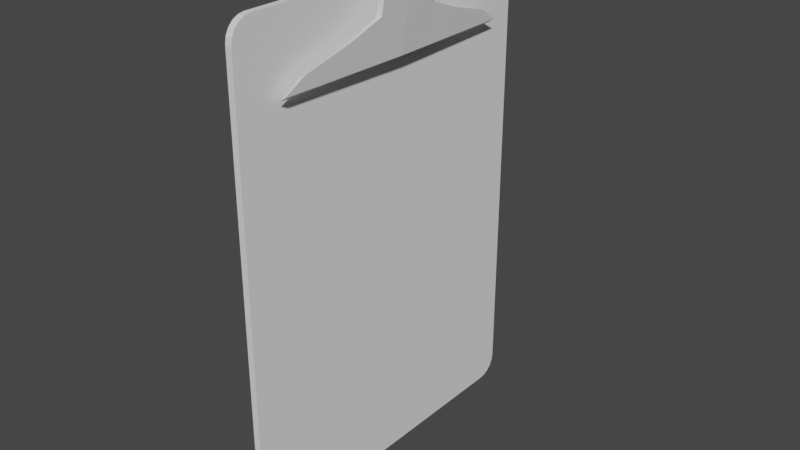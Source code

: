 # Source: Clipboard.blend  (saved by Blender 2.82.7; exported with 4.5.12 LTS)
import bpy
from mathutils import Matrix  # noqa: F401  (used for matrix-valued properties, if any)

bpy.ops.wm.read_factory_settings(use_empty=True)
scene = bpy.context.scene
scene.name = 'Scene'

# ---- collections
col_collection = bpy.data.collections.new('Collection'); scene.collection.children.link(col_collection)

# ---- world
world_world = bpy.data.worlds.new('World'); scene.world = world_world
world_world.use_nodes = True; world_world.node_tree.nodes.clear()
_N = world_world.node_tree.nodes; _L = world_world.node_tree.links
n0 = _N.new('ShaderNodeOutputWorld'); n0.name = 'World Output'; n0.location = (300, 300)
n1 = _N.new('ShaderNodeBackground'); n1.name = 'Background'; n1.location = (10, 300)
n1.inputs[0].default_value = (0.05088, 0.05088, 0.05088, 1.0)
_L.new(n1.outputs[0], n0.inputs[0])
n0.is_active_output = True
world_world.color = (0.05088, 0.05088, 0.05088)
world_world.use_sun_shadow = False
world_world.sun_shadow_jitter_overblur = 0.0

# ---- meshes
me_cube_001 = bpy.data.meshes.new('Cube.001')
me_cube_001.from_pydata([(-0.06574, 0.0, -5.75), (0.08332, 0.0, -5.75), (-0.06574, 4.008, -5.272), (-0.06574, 3.53, -5.75), (-0.06574, 3.984, -5.419), (-0.06574, 3.916, -5.553), (-0.06574, 3.811, -5.658), (-0.06574, 3.677, -5.726), (-0.06574, 3.53, 5.341), (-0.06574, 4.008, 4.863), (-0.06574, 3.677, 5.318), (-0.06574, 3.811, 5.25), (-0.06574, 3.916, 5.144), (-0.06574, 3.984, 5.011), (0.08332, 3.53, -5.75), (0.08332, 4.008, -5.272), (0.08332, 3.677, -5.726), (0.08332, 3.811, -5.658), (0.08332, 3.916, -5.553), (0.08332, 3.984, -5.419), (0.08332, 4.008, 4.863), (0.08332, 3.53, 5.341), (0.08332, 3.984, 5.011), (0.08332, 3.916, 5.144), (0.08332, 3.811, 5.25), (0.08332, 3.677, 5.318), (-0.06574, 0.7059, 5.341), (-0.06574, 1.412, 5.341), (-0.06574, 2.118, 5.341), (-0.06574, 2.824, 5.341), (0.08332, 0.7059, 5.341), (0.08332, 1.412, 5.341), (0.08332, 2.118, 5.341), (0.08332, 2.824, 5.341), (-0.06574, 0.7059, -5.75), (-0.06574, 1.412, -5.75), (-0.06574, 2.118, -5.75), (-0.06574, 2.824, -5.75), (0.08332, 2.824, -5.75), (0.08332, 2.118, -5.75), (0.08332, 1.412, -5.75), (0.08332, 0.7059, -5.75), (-0.06574, 0.0, 5.919), (0.08332, 0.0, 5.919), (-0.06574, 0.0, 5.688), (-0.06574, 0.0, 5.803), (-0.06574, 0.7059, 5.457), (0.08273, 0.7059, 5.457), (0.08332, 0.0, 5.803), (0.08332, 0.0, 5.688), (0.6778, 0.7059, 5.456), (0.511, 0.7059, 5.457), (0.5088, 0.7059, 5.342), (0.4046, -0.00297, 3.759), (0.3423, 3.108, 3.759), (0.2105, -0.005802, 3.659), (0.2008, 3.105, 3.659), (0.7745, 0.0, 5.919), (0.6011, 0.0, 5.923), (0.4304, 0.7052, 5.006), (0.3848, 0.7167, 4.669), (0.3232, 1.523, 4.333), (0.2558, 2.626, 3.996), (0.3084, -0.004344, 3.996), (0.3537, -0.002886, 4.333), (0.3867, -0.001428, 4.669), (0.4316, 3.052e-05, 5.007), (0.5846, -0.001098, 5.022), (0.5396, -0.003761, 4.707), (0.4946, -6.831e-05, 4.391), (0.4496, -0.001519, 4.075), (0.397, 2.628, 4.075), (0.4641, 1.526, 4.391), (0.5253, 0.7195, 4.707), (0.5705, 0.708, 5.022), (0.6778, 0.7059, 5.456), (0.7745, 0.0, 5.919), (0.6966, 0.6427, 5.546), (0.7148, 0.5657, 5.633), (0.7315, 0.4777, 5.713), (0.7462, 0.3823, 5.784), (0.7582, 0.283, 5.841), (0.7672, 0.1836, 5.884), (0.7727, 0.08809, 5.911), (0.6011, 0.0, 5.923), (0.511, 0.7059, 5.457), (0.5993, 0.08809, 5.914), (0.5942, 0.1836, 5.887), (0.5859, 0.283, 5.844), (0.5747, 0.3823, 5.786), (0.5611, 0.4777, 5.716), (0.5455, 0.5657, 5.635), (0.5286, 0.6427, 5.548), (-0.06574, 0.0, 5.919), (-0.06574, 0.7059, 5.457), (-0.06574, 0.08843, 5.91), (-0.06574, 0.1842, 5.884), (-0.06574, 0.2837, 5.841), (-0.06574, 0.3831, 5.784), (-0.06574, 0.4785, 5.714), (-0.06574, 0.5663, 5.634), (-0.06574, 0.6431, 5.547), (0.08332, 0.7059, 5.457), (0.08332, 0.0, 5.919), (0.08332, 0.6431, 5.547), (0.08332, 0.5663, 5.634), (0.08332, 0.4785, 5.714), (0.08332, 0.3831, 5.784), (0.08332, 0.2837, 5.841), (0.08332, 0.1842, 5.884), (0.08332, 0.08843, 5.91), (0.08332, 0.6913, 5.457), (0.511, 0.6913, 5.457), (0.08332, 0.6913, 5.341), (0.5089, 0.691, 5.32), (0.08332, 0.6177, 5.457), (0.2806, 0.7059, 5.393), (0.2963, 0.7059, 5.4), (0.2965, 0.6913, 5.4), (0.279, 0.691, 5.393), (0.7209, 0.0, 5.663), (0.6395, -0.0001568, 5.292), (0.6778, 0.175, 5.456), (0.6898, 0.1736, 5.514), (0.6971, 0.163, 5.549), (0.7038, 0.1458, 5.581), (0.7097, 0.1226, 5.609), (0.7146, 0.09442, 5.632), (0.7182, 0.06224, 5.649), (0.7204, 0.02733, 5.66), (0.6822, 0.1771, 5.477), (0.6395, 0.02733, 5.295), (0.6409, 0.06224, 5.305), (0.645, 0.09442, 5.323), (0.6506, 0.1226, 5.346), (0.6575, 0.1458, 5.374), (0.6655, 0.163, 5.406), (0.6741, 0.1736, 5.441), (0.08332, 0.0, 5.663), (0.5064, 0.1176, 5.342), (0.08332, 0.1751, 5.457), (0.08332, 0.1751, 5.457), (-0.06574, 0.1171, 5.341), (0.5508, 0.0, 5.663), (0.511, 0.1751, 5.457), (-0.06574, 0.0, 5.663), (-0.06574, 0.1751, 5.457), (0.4949, 4.516e-06, 5.292), (-0.06574, 0.0, 5.292), (0.08332, 0.0, 5.292), (0.511, 0.1751, 5.457), (-0.06574, 0.1458, 5.374), (-0.06574, 0.163, 5.406), (-0.06574, 0.1736, 5.441), (0.08332, 0.02733, 5.295), (0.08332, 0.06224, 5.305), (0.08332, 0.09442, 5.323), (0.08332, 0.1226, 5.346), (0.08332, 0.1458, 5.374), (0.08332, 0.163, 5.406), (0.08332, 0.1736, 5.441), (-0.06574, 0.02733, 5.295), (-0.06574, 0.06224, 5.305), (-0.06574, 0.09442, 5.323), (0.5073, 0.1458, 5.374), (0.5088, 0.163, 5.406), (0.5103, 0.1736, 5.441), (0.08332, 0.1736, 5.514), (0.08332, 0.163, 5.549), (0.08332, 0.1458, 5.581), (0.08332, 0.1226, 5.609), (0.08332, 0.09442, 5.632), (0.08332, 0.06224, 5.649), (0.08332, 0.02733, 5.66), (0.08332, 0.1771, 5.477), (0.4954, 0.02733, 5.295), (0.4977, 0.06224, 5.305), (0.5018, 0.09442, 5.323), (0.522, 0.1736, 5.514), (0.5287, 0.163, 5.549), (0.5349, 0.1458, 5.581), (0.5404, 0.1226, 5.609), (0.5449, 0.09442, 5.632), (0.5482, 0.06224, 5.649), (0.5502, 0.02733, 5.66), (0.5149, 0.1771, 5.477), (-0.06574, 0.1736, 5.514), (-0.06574, 0.163, 5.549), (-0.06574, 0.1458, 5.581), (-0.06574, 0.1226, 5.609), (-0.06574, 0.09442, 5.632), (-0.06574, 0.06224, 5.649), (-0.06574, 0.02733, 5.66), (-0.06574, 0.1771, 5.477)], [], [(0, 148, 161, 162, 163, 142, 26, 27, 28, 29, 8, 9, 2, 3, 37, 36, 35, 34), (14, 3, 7, 16), (16, 7, 6, 17), (17, 6, 5, 18), (18, 5, 4, 19), (19, 4, 2, 15), (8, 21, 25, 10), (10, 25, 24, 11), (11, 24, 23, 12), (12, 23, 22, 13), (13, 22, 20, 9), (2, 9, 20, 15), (21, 8, 29, 33), (33, 29, 28, 32), (32, 28, 27, 31), (31, 27, 26, 30), (21, 20, 22, 23, 24, 25), (15, 14, 16, 17, 18, 19), (3, 2, 4, 5, 6, 7), (9, 8, 10, 11, 12, 13), (3, 14, 38, 37), (37, 38, 39, 36), (36, 39, 40, 35), (35, 40, 41, 34), (94, 102, 47, 46), (45, 48, 43, 42), (44, 49, 48, 45), (30, 26, 46, 47), (102, 104, 105, 106, 107, 108, 109, 110, 103, 43, 48, 49, 138, 173, 172, 171, 170, 169, 168, 167, 174, 140, 111, 47), (26, 142, 151, 152, 153, 146, 46), (103, 93, 42, 43), (50, 74, 59, 52, 51), (51, 112, 144, 185, 178, 179, 180, 181, 182, 183, 184, 143, 58, 84, 86, 87, 88, 89, 90, 91, 92, 85), (63, 62, 56, 55), (51, 52, 139, 164, 165, 166, 150), (115, 113, 30, 47), (116, 117, 51, 52), (55, 56, 54, 53), (71, 70, 53, 54), (62, 71, 54, 56), (70, 63, 55, 53), (50, 51, 85, 75), (67, 66, 65, 68), (68, 65, 64, 69), (69, 64, 63, 70), (59, 74, 73, 60), (60, 73, 72, 61), (61, 72, 71, 62), (74, 67, 68, 73), (73, 68, 69, 72), (72, 69, 70, 71), (66, 59, 60, 65), (65, 60, 61, 64), (64, 61, 62, 63), (84, 76, 83, 86), (86, 83, 82, 87), (87, 82, 81, 88), (88, 81, 80, 89), (89, 80, 79, 90), (90, 79, 78, 91), (91, 78, 77, 92), (92, 77, 75, 85), (84, 58, 57, 76), (93, 103, 110, 95), (95, 110, 109, 96), (96, 109, 108, 97), (97, 108, 107, 98), (98, 107, 106, 99), (99, 106, 105, 100), (100, 105, 104, 101), (101, 104, 102, 94), (117, 118, 112, 51), (116, 52, 114, 119), (119, 114, 112, 118), (41, 1, 0, 34), (141, 160, 159, 158, 157, 156, 155, 154, 149, 1, 41, 40, 39, 38, 14, 15, 20, 21, 33, 32, 31, 30, 113, 115), (113, 119, 118, 111), (30, 116, 119, 113), (47, 111, 118, 117), (30, 47, 117, 116), (120, 129, 128, 127, 126, 125, 124, 123, 130, 122, 50, 75, 77, 78, 79, 80, 81, 82, 83, 76, 57), (122, 137, 136, 135, 134, 133, 132, 131, 121, 67, 74, 50), (147, 175, 176, 177, 139, 52, 59, 66), (145, 138, 49, 44), (146, 193, 186, 187, 188, 189, 190, 191, 192, 145, 44, 45, 42, 93, 95, 96, 97, 98, 99, 100, 101, 94, 46), (121, 147, 66, 67), (175, 147, 121, 131), (176, 175, 131, 132), (133, 177, 176, 132), (134, 139, 177, 133), (135, 164, 139, 134), (136, 165, 164, 135), (137, 166, 165, 136), (122, 150, 166, 137), (130, 185, 144, 122), (123, 178, 185, 130), (124, 179, 178, 123), (125, 180, 179, 124), (126, 181, 180, 125), (127, 182, 181, 126), (128, 183, 182, 127), (129, 184, 183, 128), (120, 143, 184, 129), (154, 161, 148, 149), (155, 162, 161, 154), (156, 163, 162, 155), (157, 142, 163, 156), (151, 142, 157, 158), (152, 151, 158, 159), (160, 153, 152, 159), (141, 146, 153, 160), (174, 193, 146, 140), (167, 186, 193, 174), (168, 187, 186, 167), (169, 188, 187, 168), (170, 189, 188, 169), (171, 190, 189, 170), (172, 191, 190, 171), (173, 192, 191, 172), (138, 145, 192, 173)])
_uv = me_cube_001.uv_layers.new(name='UVMap')
_uv.uv.foreach_set('vector', [0.3872, 0.0, 0.3872, 0.9463, 0.3846, 0.9465, 0.3812, 0.9474, 0.3781, 0.9489, 0.3759, 0.9505, 0.319, 0.9505, 0.2508, 0.9505, 0.1826, 0.9506, 0.1144, 0.9506, 0.04617, 0.9506, 9.215e-08, 0.9096, 0.0, 0.04106, 0.04617, 9.538e-05, 0.1144, 7.63e-05, 0.1826, 5.723e-05, 0.2508, 3.815e-05, 0.319, 1.912e-05, 0.9645, 0.2914, 0.9501, 0.2915, 0.9502, 0.279, 0.9646, 0.2789, 0.9646, 0.2789, 0.9502, 0.279, 0.9505, 0.268, 0.9649, 0.2679, 0.9856, 7.384e-07, 1.0, 0.0, 1.0, 0.009056, 0.9856, 0.009056, 0.9856, 0.009056, 1.0, 0.009056, 0.9999, 0.02049, 0.9855, 0.02049, 0.9855, 0.02049, 0.9999, 0.02049, 0.9999, 0.03319, 0.9855, 0.03319, 0.8799, 0.5702, 0.8655, 0.5702, 0.8656, 0.5573, 0.88, 0.5573, 0.88, 0.5573, 0.8656, 0.5573, 0.8657, 0.5454, 0.8801, 0.5454, 0.8801, 0.5454, 0.8657, 0.5454, 0.866, 0.5356, 0.8804, 0.5356, 1.0, 0.9293, 0.9856, 0.9293, 0.9856, 0.9178, 1.0, 0.9178, 1.0, 0.9178, 0.9856, 0.9178, 0.9856, 0.9051, 1.0, 0.9051, 0.9999, 0.03319, 1.0, 0.9051, 0.9856, 0.9051, 0.9855, 0.03319, 0.8655, 0.5702, 0.8799, 0.5702, 0.88, 0.6307, 0.8657, 0.6307, 0.8657, 0.6307, 0.88, 0.6307, 0.8802, 0.6912, 0.8658, 0.6912, 0.8658, 0.6912, 0.8802, 0.6912, 0.8803, 0.7517, 0.8659, 0.7517, 0.8659, 0.7517, 0.8803, 0.7517, 0.8804, 0.8122, 0.866, 0.8122, 0.7283, 0.9505, 0.7744, 0.9096, 0.7722, 0.9222, 0.7656, 0.9336, 0.7554, 0.9427, 0.7425, 0.9485, 0.7744, 0.04121, 0.7283, 0.0002322, 0.7425, 0.002246, 0.7554, 0.00807, 0.7656, 0.01714, 0.7722, 0.02855, 0.04617, 9.538e-05, 0.0, 0.04106, 0.00226, 0.02841, 0.008819, 0.01699, 0.01903, 0.007925, 0.03191, 0.002104, 9.215e-08, 0.9096, 0.04617, 0.9506, 0.03191, 0.9486, 0.01903, 0.9428, 0.008819, 0.9337, 0.00226, 0.9223, 0.9501, 0.2915, 0.9645, 0.2914, 0.9645, 0.352, 0.9502, 0.352, 0.9502, 0.352, 0.9645, 0.352, 0.9646, 0.4125, 0.9502, 0.4126, 0.9502, 0.4126, 0.9646, 0.4125, 0.9647, 0.4731, 0.9503, 0.4731, 0.9503, 0.4731, 0.9647, 0.4731, 0.9648, 0.5336, 0.9504, 0.5337, 0.0, 0.0, 0.0, 0.0, 0.0, 0.0, 0.0, 0.0, 0.8484, 0.703, 0.8628, 0.703, 0.8628, 0.713, 0.8484, 0.713, 0.8484, 0.6931, 0.8628, 0.6931, 0.8628, 0.703, 0.8484, 0.703, 0.8511, 0.5934, 0.8655, 0.5934, 0.8655, 0.6033, 0.8512, 0.6033, 0.824, 0.6763, 0.8274, 0.6852, 0.8297, 0.6949, 0.8309, 0.7051, 0.8309, 0.7152, 0.8297, 0.725, 0.8274, 0.7341, 0.824, 0.7421, 0.8196, 0.7487, 0.8196, 0.7487, 0.8106, 0.7428, 0.8016, 0.737, 0.7997, 0.7357, 0.801, 0.7337, 0.8022, 0.7307, 0.8027, 0.7276, 0.8025, 0.7245, 0.8016, 0.7215, 0.8001, 0.7186, 0.798, 0.7161, 0.7954, 0.7141, 0.7937, 0.7132, 0.8231, 0.6773, 0.824, 0.6763, 0.319, 0.9505, 0.3759, 0.9505, 0.3731, 0.9533, 0.3715, 0.9561, 0.3705, 0.9591, 0.3703, 0.9604, 0.319, 0.9604, 0.0, 0.0, 0.0, 0.0, 0.0, 0.0, 0.0, 0.0, 0.7937, 0.6032, 0.8041, 0.5659, 0.8176, 0.5645, 0.81, 0.5934, 0.8098, 0.6033, 0.8244, 0.6763, 0.8236, 0.6753, 0.7937, 0.6397, 0.7954, 0.6388, 0.798, 0.6367, 0.8001, 0.6341, 0.8017, 0.6313, 0.8025, 0.6282, 0.8027, 0.625, 0.8022, 0.6219, 0.801, 0.619, 0.7996, 0.6169, 0.82, 0.6033, 0.82, 0.6033, 0.8244, 0.6099, 0.8279, 0.6178, 0.8303, 0.6269, 0.8315, 0.6368, 0.8315, 0.6471, 0.8303, 0.6573, 0.8279, 0.6672, 0.8244, 0.6763, 0.9168, 0.5355, 0.9172, 0.3092, 0.9501, 0.2679, 0.9501, 0.5356, 0.7744, 0.4744, 0.7856, 0.4744, 0.7856, 0.525, 0.7825, 0.5226, 0.7794, 0.5211, 0.776, 0.5202, 0.7745, 0.5201, 0.4469, 0.9602, 0.454, 0.9503, 0.4554, 0.9503, 0.4554, 0.9602, 0.8321, 0.5978, 0.8305, 0.5985, 0.8098, 0.6033, 0.81, 0.5934, 0.7937, 0.536, 0.7937, 0.8028, 0.7795, 0.8024, 0.7744, 0.5356, 0.9547, 0.2266, 0.9547, 0.0003155, 0.9855, 0.0002521, 0.9855, 0.2679, 0.8942, 0.5795, 0.8804, 0.5808, 0.8824, 0.5371, 0.8962, 0.5356, 0.8321, 0.7093, 0.8443, 0.718, 0.8484, 0.748, 0.8315, 0.7367, 0.0, 0.0, 0.0, 0.0, 0.0, 0.0, 0.0, 0.0, 0.834, 0.627, 0.8484, 0.6304, 0.8474, 0.6597, 0.8334, 0.6544, 0.8334, 0.6544, 0.8474, 0.6597, 0.8453, 0.6888, 0.8328, 0.6819, 0.8328, 0.6819, 0.8453, 0.6888, 0.8443, 0.718, 0.8321, 0.7093, 0.8176, 0.5645, 0.8041, 0.5659, 0.8085, 0.5388, 0.822, 0.5356, 0.8962, 0.7485, 0.8826, 0.7496, 0.8825, 0.6779, 0.8962, 0.6767, 0.8962, 0.6767, 0.8825, 0.6779, 0.8804, 0.5808, 0.8942, 0.5795, 0.8624, 0.06118, 0.8624, 0.0001678, 0.8932, 0.0, 0.8932, 0.06223, 0.8932, 0.06223, 0.8932, 0.0, 0.924, 0.000379, 0.924, 0.1316, 0.924, 0.1316, 0.924, 0.000379, 0.9547, 0.0003155, 0.9547, 0.2266, 0.8184, 0.5351, 0.8185, 0.4745, 0.8513, 0.4735, 0.8513, 0.5352, 0.8513, 0.5352, 0.8513, 0.4735, 0.8843, 0.4041, 0.884, 0.5354, 0.884, 0.5354, 0.8843, 0.4041, 0.9172, 0.3092, 0.9168, 0.5355, 0.8494, 0.7989, 0.8327, 0.8004, 0.832, 0.7928, 0.8486, 0.7913, 0.8486, 0.7913, 0.832, 0.7928, 0.8316, 0.7844, 0.8482, 0.7829, 0.8482, 0.7829, 0.8316, 0.7844, 0.8315, 0.7756, 0.848, 0.774, 0.848, 0.774, 0.8315, 0.7756, 0.8317, 0.7665, 0.8482, 0.765, 0.8482, 0.765, 0.8317, 0.7665, 0.8322, 0.7577, 0.8486, 0.7562, 0.8486, 0.7562, 0.8322, 0.7577, 0.8331, 0.7495, 0.8494, 0.748, 0.8098, 0.7643, 0.7937, 0.7669, 0.7938, 0.7592, 0.8098, 0.7566, 0.8098, 0.7566, 0.7938, 0.7592, 0.7939, 0.7512, 0.8098, 0.7487, 0.0, 0.0, 0.0, 0.0, 0.0, 0.0, 0.0, 0.0, 0.863, 0.654, 0.8486, 0.6541, 0.8485, 0.6465, 0.8629, 0.6464, 0.8629, 0.6464, 0.8485, 0.6465, 0.8484, 0.6381, 0.8628, 0.6379, 0.8628, 0.6379, 0.8484, 0.6381, 0.8484, 0.6293, 0.8628, 0.6291, 0.8628, 0.6291, 0.8484, 0.6293, 0.8484, 0.6203, 0.8628, 0.6202, 0.8628, 0.6202, 0.8484, 0.6203, 0.8485, 0.6116, 0.8629, 0.6115, 0.8629, 0.6115, 0.8485, 0.6116, 0.8486, 0.6035, 0.863, 0.6033, 0.8484, 0.713, 0.8628, 0.713, 0.8628, 0.7205, 0.8484, 0.7205, 0.8484, 0.7205, 0.8628, 0.7205, 0.8628, 0.7283, 0.8484, 0.7283, 0.8628, 0.6944, 0.8642, 0.6944, 0.8647, 0.713, 0.8633, 0.713, 0.8644, 0.6205, 0.8648, 0.6399, 0.8635, 0.6398, 0.863, 0.6204, 0.8549, 0.6711, 0.8617, 0.6909, 0.8484, 0.6909, 0.8543, 0.6726, 0.9648, 0.5336, 0.9649, 0.5942, 0.9505, 0.5942, 0.9504, 0.5337, 0.4041, 0.9602, 0.404, 0.9588, 0.403, 0.9558, 0.4013, 0.9531, 0.3991, 0.9506, 0.3963, 0.9487, 0.3932, 0.9472, 0.3899, 0.9463, 0.3872, 0.946, 0.3872, 0.0, 0.4554, 4.644e-05, 0.5236, 9.287e-05, 0.5918, 0.0001394, 0.6601, 0.0001857, 0.7283, 0.0002322, 0.7744, 0.04121, 0.7744, 0.9096, 0.7283, 0.9505, 0.6601, 0.9504, 0.5918, 0.9504, 0.5236, 0.9503, 0.4554, 0.9503, 0.454, 0.9503, 0.4469, 0.9602, 0.8603, 0.6543, 0.8549, 0.6711, 0.8543, 0.6726, 0.8491, 0.6541, 0.8648, 0.6034, 0.8644, 0.6205, 0.863, 0.6204, 0.8634, 0.6033, 0.8633, 0.6762, 0.8647, 0.6762, 0.8642, 0.6944, 0.8628, 0.6944, 0.8511, 0.5934, 0.8512, 0.6033, 0.8305, 0.5985, 0.8321, 0.5978, 0.7996, 0.0001047, 0.7999, 0.002457, 0.8009, 0.005463, 0.8026, 0.008235, 0.8049, 0.01067, 0.8076, 0.01266, 0.8108, 0.01415, 0.8142, 0.01507, 0.8177, 0.01539, 0.8199, 0.01521, 0.8198, 0.06088, 0.8198, 0.06088, 0.8109, 0.05543, 0.8024, 0.04878, 0.7946, 0.04119, 0.7877, 0.03296, 0.782, 0.0244, 0.7779, 0.01585, 0.7753, 0.007622, 0.7744, 4.234e-05, 0.7744, 4.234e-05, 0.8199, 0.01521, 0.8213, 0.01509, 0.8248, 0.01419, 0.8279, 0.01272, 0.8307, 0.01073, 0.833, 0.008314, 0.8347, 0.00555, 0.8357, 0.002549, 0.836, 0.0001843, 0.8624, 0.0001678, 0.8624, 0.06118, 0.8198, 0.06088, 0.7905, 0.5352, 0.7902, 0.5328, 0.7892, 0.5298, 0.7875, 0.527, 0.7856, 0.525, 0.7856, 0.4744, 0.8185, 0.4745, 0.8184, 0.5351, 0.8484, 0.6909, 0.8628, 0.6909, 0.8628, 0.6931, 0.8484, 0.6931, 0.3703, 0.9604, 0.3701, 0.9622, 0.3705, 0.9653, 0.3715, 0.9683, 0.3731, 0.971, 0.3754, 0.9734, 0.3781, 0.9754, 0.3812, 0.9769, 0.3846, 0.9778, 0.3872, 0.978, 0.3872, 0.9802, 0.3872, 0.9901, 0.3872, 1.0, 0.3872, 1.0, 0.3787, 0.9992, 0.3694, 0.997, 0.3598, 0.9933, 0.3502, 0.9884, 0.341, 0.9824, 0.3325, 0.9756, 0.3251, 0.9681, 0.319, 0.9604, 0.319, 0.9604, 0.833, 0.6033, 0.8468, 0.6054, 0.8484, 0.6304, 0.834, 0.627, 0.8024, 0.7669, 0.8051, 0.7669, 0.8051, 0.7793, 0.8024, 0.7793, 0.7992, 0.7672, 0.8024, 0.7669, 0.8024, 0.7793, 0.7992, 0.7795, 0.7962, 0.7799, 0.7962, 0.7675, 0.7992, 0.7672, 0.7992, 0.7795, 0.7937, 0.7804, 0.7941, 0.768, 0.7962, 0.7675, 0.7962, 0.7799, 0.8526, 0.7627, 0.8525, 0.7756, 0.8494, 0.7757, 0.8499, 0.7633, 0.8557, 0.762, 0.8556, 0.7755, 0.8525, 0.7756, 0.8526, 0.7627, 0.8591, 0.7613, 0.859, 0.7754, 0.8556, 0.7755, 0.8557, 0.762, 0.8606, 0.761, 0.8606, 0.7754, 0.859, 0.7754, 0.8591, 0.7613, 0.8225, 0.7634, 0.8226, 0.749, 0.8246, 0.7487, 0.8246, 0.763, 0.819, 0.764, 0.8191, 0.7496, 0.8226, 0.749, 0.8225, 0.7634, 0.8156, 0.7646, 0.8157, 0.7501, 0.8191, 0.7496, 0.819, 0.764, 0.8125, 0.7652, 0.8126, 0.7506, 0.8157, 0.7501, 0.8156, 0.7646, 0.8098, 0.7657, 0.8099, 0.7511, 0.8126, 0.7506, 0.8125, 0.7652, 0.8577, 0.7433, 0.8577, 0.7288, 0.8606, 0.7283, 0.8606, 0.7428, 0.8545, 0.7437, 0.8545, 0.7291, 0.8577, 0.7288, 0.8577, 0.7433, 0.8511, 0.7439, 0.8511, 0.7293, 0.8545, 0.7291, 0.8545, 0.7437, 0.8484, 0.744, 0.8484, 0.7294, 0.8511, 0.7293, 0.8511, 0.7439, 0.8581, 0.7885, 0.8581, 0.7757, 0.8607, 0.7757, 0.8607, 0.7885, 0.8548, 0.7886, 0.8548, 0.7757, 0.8581, 0.7757, 0.8581, 0.7885, 0.8519, 0.7886, 0.8519, 0.7758, 0.8548, 0.7757, 0.8548, 0.7886, 0.8494, 0.7887, 0.8498, 0.7758, 0.8519, 0.7758, 0.8519, 0.7886, 0.813, 0.7915, 0.8098, 0.7915, 0.8102, 0.7787, 0.813, 0.7787, 0.8161, 0.7915, 0.813, 0.7915, 0.813, 0.7787, 0.8161, 0.7787, 0.8195, 0.7787, 0.8195, 0.7915, 0.8161, 0.7915, 0.8161, 0.7787, 0.821, 0.7787, 0.821, 0.7915, 0.8195, 0.7915, 0.8195, 0.7787, 0.8638, 0.7497, 0.8494, 0.7497, 0.8494, 0.748, 0.8638, 0.748, 0.8638, 0.7529, 0.8494, 0.7529, 0.8494, 0.7497, 0.8638, 0.7497, 0.8638, 0.7559, 0.8494, 0.7559, 0.8494, 0.7529, 0.8638, 0.7529, 0.8638, 0.7586, 0.8494, 0.7586, 0.8494, 0.7559, 0.8638, 0.7559, 0.8638, 0.761, 0.8494, 0.761, 0.8494, 0.7586, 0.8638, 0.7586, 0.8191, 0.7786, 0.8191, 0.7658, 0.822, 0.7657, 0.822, 0.7785, 0.8159, 0.7786, 0.8159, 0.7658, 0.8191, 0.7658, 0.8191, 0.7786, 0.8124, 0.7787, 0.8124, 0.7659, 0.8159, 0.7658, 0.8159, 0.7786, 0.8098, 0.7787, 0.8098, 0.7659, 0.8124, 0.7659, 0.8124, 0.7787])
me_cube_001.use_remesh_fix_poles = True
me_cube_001.use_remesh_preserve_attributes = False
me_cube_001.use_mirror_vertex_groups = False
me_cube_001.update()

# ---- objects
ob_cube_001 = bpy.data.objects.new('Cube.001', me_cube_001)
ob_empty = bpy.data.objects.new('Empty', None)

# ---- transforms, parenting, visibility, modifiers, constraints
ob_cube_001.location = (-0.006287, 0.0, 5.811)
ob_cube_001.lineart.crease_threshold = 0.0
_m = ob_cube_001.modifiers.new('Mirror', 'MIRROR')
_m.use_axis = (False, True, False)
ob_empty.location = (0.0, 0.0, 0.0)
ob_empty.rotation_euler = (1.571, 0.0, 1.571)
ob_empty.scale = (2.59, 2.59, 2.59)
ob_empty.empty_display_type = 'IMAGE'
ob_empty.empty_display_size = 5.0
ob_empty.lineart.crease_threshold = 0.0

# ---- collection membership
col_collection.objects.link(ob_cube_001)
col_collection.objects.link(ob_empty)

# ---- scene / render settings (as saved in the file)
scene.frame_start = 1; scene.frame_end = 250; scene.frame_set(38)
scene.render.engine = 'BLENDER_EEVEE_NEXT'
scene.cycles.use_denoising = False
scene.cycles.samples = 128
scene.cycles.sampling_pattern = 'TABULATED_SOBOL'
scene.cycles.use_adaptive_sampling = False
scene.cycles.use_light_tree = False
scene.view_settings.view_transform = 'Filmic'
bpy.context.view_layer.update()

# ---- added for rendering (the .blend has no active camera and no usable light): camera, sun
cam_auto = bpy.data.cameras.new('AutoCamera')
cam_auto.lens = 50.0
cam_auto.sensor_width = 36.0
cam_auto.clip_end = 1000.0
ob_auto_camera = bpy.data.objects.new('AutoCamera', cam_auto)
scene.collection.objects.link(ob_auto_camera)
ob_auto_camera.location = (13.4717, -15.7483, 16.3965)
ob_auto_camera.rotation_euler = (1.09748, -7.21219e-08, 0.694738)
scene.camera = ob_auto_camera
light_auto_sun = bpy.data.lights.new('AutoSun', 'SUN')
light_auto_sun.energy = 3.0
light_auto_sun.angle = 0.0523599
ob_auto_sun = bpy.data.objects.new('AutoSun', light_auto_sun)
scene.collection.objects.link(ob_auto_sun)
ob_auto_sun.rotation_euler = (0.872665, 0.174533, 0.523599)
bpy.context.view_layer.update()
